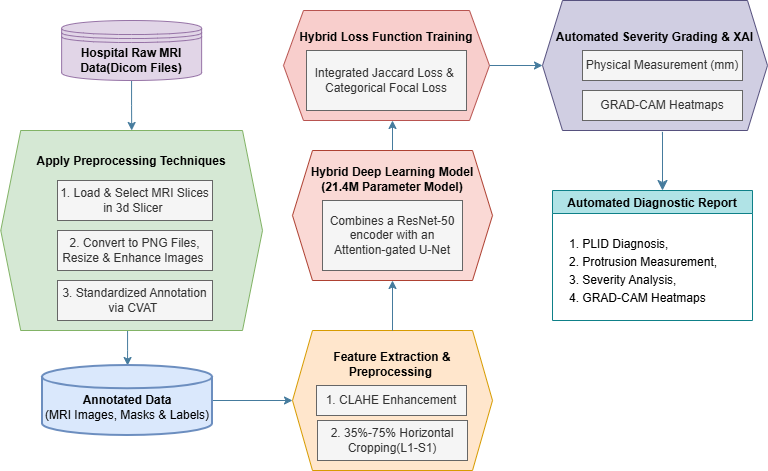

The diagram above was exported from draw.io. Its source (the exported page's mxGraphModel, read from the mxfile embedded in the PNG):
<mxGraphModel dx="1032" dy="580" grid="1" gridSize="10" guides="1" tooltips="1" connect="1" arrows="1" fold="1" page="1" pageScale="1" pageWidth="827" pageHeight="1169" math="0" shadow="0">
  <root>
    <mxCell id="0" />
    <mxCell id="1" parent="0" />
    <mxCell id="3lcCABXYArS8cxW6qhts-16" edge="1" parent="1" source="3lcCABXYArS8cxW6qhts-1" style="edgeStyle=orthogonalEdgeStyle;rounded=0;orthogonalLoop=1;jettySize=auto;html=1;fontFamily=Helvetica;fontSize=12;fontColor=default;fontStyle=1;labelBackgroundColor=none;strokeColor=#457B9D;" target="3lcCABXYArS8cxW6qhts-3" value="">
      <mxGeometry relative="1" as="geometry" />
    </mxCell>
    <mxCell id="3lcCABXYArS8cxW6qhts-1" parent="1" style="shape=datastore;whiteSpace=wrap;html=1;rounded=0;labelBackgroundColor=none;fillColor=#e1d5e7;strokeColor=#9673a6;" value="&lt;b&gt;Hospital Raw MRI Data(Dicom Files)&lt;/b&gt;" vertex="1">
      <mxGeometry height="60" width="140" x="89.13" y="40" as="geometry" />
    </mxCell>
    <mxCell id="K23En04DhW8igUAQi4Bg-14" edge="1" parent="1" source="3lcCABXYArS8cxW6qhts-3" style="edgeStyle=orthogonalEdgeStyle;rounded=0;orthogonalLoop=1;jettySize=auto;html=1;fontFamily=Helvetica;fontSize=12;fontColor=default;fontStyle=1;labelBackgroundColor=none;strokeColor=#457B9D;" target="3lcCABXYArS8cxW6qhts-9" value="">
      <mxGeometry relative="1" as="geometry">
        <Array as="points">
          <mxPoint x="155" y="370" />
          <mxPoint x="155" y="370" />
        </Array>
      </mxGeometry>
    </mxCell>
    <object label="Apply Preprocessing Techniques&#10;&#10;&#10;&#10;&#10;&#10;&#10;&#10;&#10;&#10;" id="3lcCABXYArS8cxW6qhts-3">
      <mxCell parent="1" style="shape=hexagon;perimeter=hexagonPerimeter2;fixedSize=1;fontStyle=1;fontFamily=Helvetica;movable=1;resizable=1;rotatable=1;deletable=1;editable=1;locked=0;connectable=1;rounded=0;labelBackgroundColor=none;fillColor=#d5e8d4;strokeColor=#82b366;" vertex="1">
        <mxGeometry height="200" width="261.75" x="28.25" y="150" as="geometry" />
      </mxCell>
    </object>
    <mxCell id="3lcCABXYArS8cxW6qhts-6" parent="1" style="rounded=0;whiteSpace=wrap;html=1;strokeColor=#666666;align=center;verticalAlign=middle;fontFamily=Helvetica;fontSize=12;fontColor=#333333;fontStyle=1;fillColor=#f5f5f5;movable=1;resizable=1;rotatable=1;deletable=1;editable=1;locked=0;connectable=1;labelBackgroundColor=none;" value="&lt;span style=&quot;font-weight: normal;&quot;&gt;1. Load &amp;amp; Select MRI Slices in 3d Slicer&amp;nbsp;&lt;/span&gt;" vertex="1">
      <mxGeometry height="40" width="155" x="85" y="200" as="geometry" />
    </mxCell>
    <mxCell id="3lcCABXYArS8cxW6qhts-8" parent="1" style="rounded=0;whiteSpace=wrap;html=1;strokeColor=#666666;align=center;verticalAlign=middle;fontFamily=Helvetica;fontSize=12;fontColor=#333333;fontStyle=1;fillColor=#f5f5f5;movable=1;resizable=1;rotatable=1;deletable=1;editable=1;locked=0;connectable=1;labelBackgroundColor=none;" value="&lt;span style=&quot;font-weight: normal;&quot;&gt;3. Standardized Annotation via CVAT&amp;nbsp;&lt;/span&gt;" vertex="1">
      <mxGeometry height="40" width="155" x="85" y="300" as="geometry" />
    </mxCell>
    <mxCell id="K23En04DhW8igUAQi4Bg-12" edge="1" parent="1" source="3lcCABXYArS8cxW6qhts-9" style="edgeStyle=orthogonalEdgeStyle;rounded=0;orthogonalLoop=1;jettySize=auto;html=1;exitX=1;exitY=0.5;exitDx=0;exitDy=0;exitPerimeter=0;entryX=0;entryY=0.5;entryDx=0;entryDy=0;fontFamily=Helvetica;fontSize=12;fontColor=default;fontStyle=1;labelBackgroundColor=none;strokeColor=#457B9D;" target="3lcCABXYArS8cxW6qhts-19">
      <mxGeometry relative="1" as="geometry" />
    </mxCell>
    <mxCell id="3lcCABXYArS8cxW6qhts-9" parent="1" style="strokeWidth=2;html=1;shape=mxgraph.flowchart.database;whiteSpace=wrap;strokeColor=#6c8ebf;align=center;verticalAlign=middle;fontFamily=Helvetica;fontSize=12;fontStyle=1;fillColor=#dae8fc;rounded=0;labelBackgroundColor=none;" value="&lt;div&gt;&lt;br&gt;&lt;/div&gt;Annotated Data&lt;div&gt;&lt;span style=&quot;font-weight: normal;&quot;&gt;(MRI Images, Masks &amp;amp; Labels)&lt;/span&gt;&lt;/div&gt;" vertex="1">
      <mxGeometry height="70" width="170" x="70" y="385" as="geometry" />
    </mxCell>
    <mxCell id="3lcCABXYArS8cxW6qhts-14" parent="1" style="rounded=0;whiteSpace=wrap;html=1;strokeColor=#666666;align=center;verticalAlign=middle;fontFamily=Helvetica;fontSize=12;fontColor=#333333;fontStyle=1;fillColor=#f5f5f5;movable=1;resizable=1;rotatable=1;deletable=1;editable=1;locked=0;connectable=1;labelBackgroundColor=none;" value="&lt;span style=&quot;font-weight: normal;&quot;&gt;2. Convert to PNG Files, Resize &amp;amp; Enhance Images&amp;nbsp;&lt;/span&gt;" vertex="1">
      <mxGeometry height="40" width="155" x="85" y="250" as="geometry" />
    </mxCell>
    <mxCell id="3lcCABXYArS8cxW6qhts-19" parent="1" style="shape=hexagon;perimeter=hexagonPerimeter2;whiteSpace=wrap;html=1;fixedSize=1;strokeColor=#d79b00;align=center;verticalAlign=middle;fontFamily=Helvetica;fontSize=12;fontStyle=1;fillColor=#ffe6cc;rounded=0;labelBackgroundColor=none;" value="Feature Extraction &amp;amp; Preprocessing&amp;nbsp;&lt;div&gt;&lt;div&gt;&lt;div&gt;&lt;div&gt;&lt;br&gt;&lt;/div&gt;&lt;/div&gt;&lt;/div&gt;&lt;/div&gt;&lt;div&gt;&lt;br&gt;&lt;/div&gt;&lt;div&gt;&lt;br&gt;&lt;div&gt;&lt;br&gt;&lt;div&gt;&lt;br&gt;&lt;/div&gt;&lt;/div&gt;&lt;/div&gt;" vertex="1">
      <mxGeometry height="140" width="200" x="320" y="350" as="geometry" />
    </mxCell>
    <mxCell id="3lcCABXYArS8cxW6qhts-21" parent="1" style="rounded=0;whiteSpace=wrap;html=1;strokeColor=#666666;align=center;verticalAlign=middle;fontFamily=Helvetica;fontSize=12;fontColor=#333333;fontStyle=1;fillColor=#f5f5f5;labelBackgroundColor=none;" value="&lt;span style=&quot;font-weight: normal;&quot;&gt;1. CLAHE Enhancement&lt;/span&gt;" vertex="1">
      <mxGeometry height="30" width="150" x="344" y="405" as="geometry" />
    </mxCell>
    <mxCell id="3lcCABXYArS8cxW6qhts-22" parent="1" style="rounded=0;whiteSpace=wrap;html=1;strokeColor=#666666;align=center;verticalAlign=middle;fontFamily=Helvetica;fontSize=12;fontColor=#333333;fontStyle=1;fillColor=#f5f5f5;labelBackgroundColor=none;" value="&lt;span style=&quot;font-weight: normal;&quot;&gt;2. 35%-75% Horizontal Cropping(L1-S1)&lt;/span&gt;" vertex="1">
      <mxGeometry height="40" width="150" x="345" y="440" as="geometry" />
    </mxCell>
    <mxCell id="K23En04DhW8igUAQi4Bg-1" parent="1" style="shape=hexagon;perimeter=hexagonPerimeter2;html=1;fixedSize=1;strokeColor=#ae4132;align=center;verticalAlign=middle;fontFamily=Helvetica;fontSize=12;fontStyle=1;fillColor=#fad9d5;rounded=0;labelBackgroundColor=none;whiteSpace=wrap;" value="Hybrid Deep Learning Model&lt;div&gt;(21.4M Parameter Model)&lt;/div&gt;&lt;div&gt;&lt;br&gt;&lt;/div&gt;&lt;div&gt;&lt;br&gt;&lt;/div&gt;&lt;div&gt;&lt;br&gt;&lt;/div&gt;&lt;div&gt;&lt;br&gt;&lt;/div&gt;&lt;div&gt;&lt;br&gt;&lt;/div&gt;" vertex="1">
      <mxGeometry height="130" width="200" x="320" y="170" as="geometry" />
    </mxCell>
    <mxCell id="K23En04DhW8igUAQi4Bg-2" parent="1" style="rounded=0;whiteSpace=wrap;html=1;strokeColor=#666666;align=center;verticalAlign=middle;fontFamily=Helvetica;fontSize=12;fontColor=#333333;fontStyle=1;fillColor=#f5f5f5;labelBackgroundColor=none;" value="&lt;span style=&quot;font-weight: normal;&quot;&gt;Combines a ResNet-50 encoder with an Attention-gated U-Net&lt;/span&gt;" vertex="1">
      <mxGeometry height="70" width="140" x="350" y="220" as="geometry" />
    </mxCell>
    <mxCell id="K23En04DhW8igUAQi4Bg-21" edge="1" parent="1" source="3lcCABXYArS8cxW6qhts-19" style="edgeStyle=orthogonalEdgeStyle;rounded=0;orthogonalLoop=1;jettySize=auto;html=1;exitX=0.5;exitY=0;exitDx=0;exitDy=0;entryX=0.5;entryY=1;entryDx=0;entryDy=0;fontFamily=Helvetica;fontSize=12;fontColor=default;fontStyle=1;labelBackgroundColor=none;strokeColor=#457B9D;" target="K23En04DhW8igUAQi4Bg-1">
      <mxGeometry relative="1" as="geometry">
        <Array as="points" />
        <mxPoint x="390" y="330" as="sourcePoint" />
        <mxPoint x="470" y="330" as="targetPoint" />
      </mxGeometry>
    </mxCell>
    <mxCell id="K23En04DhW8igUAQi4Bg-22" parent="1" style="shape=hexagon;perimeter=hexagonPerimeter2;whiteSpace=wrap;html=1;fixedSize=1;strokeColor=#b85450;align=center;verticalAlign=middle;fontFamily=Helvetica;fontSize=12;fontStyle=1;fillColor=#f8cecc;rounded=0;labelBackgroundColor=none;" value="&lt;div&gt;&lt;div&gt;&lt;div&gt;&lt;div&gt;&lt;div&gt;Hybrid Loss Function Training&lt;/div&gt;&lt;/div&gt;&lt;/div&gt;&lt;/div&gt;&lt;/div&gt;&lt;div&gt;&lt;br&gt;&lt;/div&gt;&lt;div&gt;&lt;br&gt;&lt;/div&gt;&lt;div&gt;&lt;br&gt;&lt;/div&gt;&lt;div&gt;&lt;br&gt;&lt;/div&gt;" vertex="1">
      <mxGeometry height="110" width="206" x="311" y="30" as="geometry" />
    </mxCell>
    <mxCell id="K23En04DhW8igUAQi4Bg-24" parent="1" style="rounded=0;whiteSpace=wrap;html=1;align=center;verticalAlign=middle;fontFamily=Helvetica;fontSize=12;fontStyle=1;labelBackgroundColor=none;fillColor=#f5f5f5;fontColor=#333333;strokeColor=#666666;" value="&lt;span style=&quot;font-weight: normal;&quot;&gt;Integrated Jaccard Loss &amp;amp;&amp;nbsp; Categorical Focal Loss&lt;/span&gt;" vertex="1">
      <mxGeometry height="60" width="160" x="334" y="70" as="geometry" />
    </mxCell>
    <mxCell id="K23En04DhW8igUAQi4Bg-30" edge="1" parent="1" source="K23En04DhW8igUAQi4Bg-1" style="endArrow=classic;html=1;rounded=0;fontFamily=Helvetica;fontSize=12;fontColor=default;fontStyle=1;labelBackgroundColor=none;strokeColor=#457B9D;" value="">
      <mxGeometry height="50" relative="1" width="50" as="geometry">
        <mxPoint x="420" y="149.28932188134524" as="sourcePoint" />
        <mxPoint x="420" y="140" as="targetPoint" />
      </mxGeometry>
    </mxCell>
    <mxCell id="K23En04DhW8igUAQi4Bg-31" parent="1" style="shape=hexagon;perimeter=hexagonPerimeter2;whiteSpace=wrap;html=1;fixedSize=1;strokeColor=#56517e;align=center;verticalAlign=middle;fontFamily=Helvetica;fontSize=12;fontStyle=1;fillColor=#d0cee2;rounded=0;labelBackgroundColor=none;" value="Automated Severity Grading &amp;amp; XAI&lt;div&gt;&lt;br&gt;&lt;div&gt;&lt;div&gt;&lt;br&gt;&lt;/div&gt;&lt;div&gt;&lt;br&gt;&lt;/div&gt;&lt;div&gt;&lt;br&gt;&lt;/div&gt;&lt;/div&gt;&lt;/div&gt;" vertex="1">
      <mxGeometry height="130" width="225" x="570" y="20" as="geometry" />
    </mxCell>
    <mxCell id="K23En04DhW8igUAQi4Bg-34" parent="1" style="rounded=0;whiteSpace=wrap;html=1;align=center;verticalAlign=middle;fontFamily=Helvetica;fontSize=12;fontStyle=1;labelBackgroundColor=none;fillColor=#f5f5f5;fontColor=#333333;strokeColor=#666666;" value="&lt;span style=&quot;font-weight: normal;&quot;&gt;Physical Measurement (mm)&lt;/span&gt;" vertex="1">
      <mxGeometry height="30" width="160" x="610" y="70" as="geometry" />
    </mxCell>
    <mxCell id="K23En04DhW8igUAQi4Bg-35" parent="1" style="rounded=0;whiteSpace=wrap;html=1;align=center;verticalAlign=middle;fontFamily=Helvetica;fontSize=12;fontStyle=1;labelBackgroundColor=none;fillColor=#f5f5f5;fontColor=#333333;strokeColor=#666666;" value="&lt;span style=&quot;font-weight: normal;&quot;&gt;GRAD-CAM Heatmaps&lt;/span&gt;" vertex="1">
      <mxGeometry height="30" width="160" x="610" y="110" as="geometry" />
    </mxCell>
    <mxCell id="K23En04DhW8igUAQi4Bg-37" edge="1" parent="1" source="K23En04DhW8igUAQi4Bg-22" style="endArrow=classic;html=1;rounded=0;fontFamily=Helvetica;fontSize=12;fontColor=default;fontStyle=1;entryX=0;entryY=0.5;entryDx=0;entryDy=0;exitX=1;exitY=0.5;exitDx=0;exitDy=0;labelBackgroundColor=none;strokeColor=#457B9D;" target="K23En04DhW8igUAQi4Bg-31" value="">
      <mxGeometry height="50" relative="1" width="50" as="geometry">
        <mxPoint x="510" y="120" as="sourcePoint" />
        <mxPoint x="560" y="70" as="targetPoint" />
      </mxGeometry>
    </mxCell>
    <mxCell id="K23En04DhW8igUAQi4Bg-41" parent="1" style="swimlane;strokeColor=#0e8088;align=center;verticalAlign=middle;fontFamily=Helvetica;fontSize=12;fontStyle=1;fillColor=#b0e3e6;rounded=0;labelBackgroundColor=none;" value="Automated Diagnostic Report" vertex="1">
      <mxGeometry height="130" width="200" x="580" y="210" as="geometry" />
    </mxCell>
    <mxCell id="K23En04DhW8igUAQi4Bg-44" parent="K23En04DhW8igUAQi4Bg-41" style="text;html=1;whiteSpace=wrap;align=left;verticalAlign=middle;rounded=0;fontFamily=Helvetica;fontSize=12;fontStyle=1;labelBackgroundColor=none;fillColor=none;" value="&lt;div style=&quot;line-height: 150%;&quot;&gt;&lt;span style=&quot;font-weight: normal;&quot;&gt;1. PLID Diagnosis,&lt;/span&gt;&lt;div&gt;&lt;span style=&quot;font-weight: normal;&quot;&gt;2. Protrusion Measurement,&lt;/span&gt;&lt;/div&gt;&lt;div&gt;&lt;span style=&quot;font-weight: normal;&quot;&gt;3. Severity Analysis,&lt;/span&gt;&lt;/div&gt;&lt;div&gt;&lt;span style=&quot;font-weight: normal;&quot;&gt;4. GRAD-CAM Heatmaps&lt;/span&gt;&lt;/div&gt;&lt;/div&gt;" vertex="1">
      <mxGeometry height="100" width="170" x="15" y="30" as="geometry" />
    </mxCell>
    <mxCell id="pvShT1p0N_IOaZQxXzTR-6" edge="1" parent="1" source="K23En04DhW8igUAQi4Bg-31" style="endArrow=classic;html=1;rounded=0;strokeColor=#457B9D;fontSize=12;fontColor=#1D3557;startSize=8;endSize=8;curved=1;fillColor=#A8DADC;exitX=0.533;exitY=1.031;exitDx=0;exitDy=0;exitPerimeter=0;" value="">
      <mxGeometry height="50" relative="1" width="50" as="geometry">
        <Array as="points">
          <mxPoint x="690" y="140" />
        </Array>
        <mxPoint x="650" y="200" as="sourcePoint" />
        <mxPoint x="690" y="210" as="targetPoint" />
      </mxGeometry>
    </mxCell>
  </root>
</mxGraphModel>